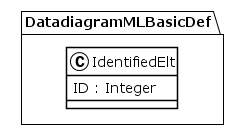

The diagram above was rendered by PlantUML. Its source (embedded in the PNG):
@startuml
!theme plain
package DatadiagramMLBasicDef {
class IdentifiedElt {
	 ID : Integer
}
}
@enduml